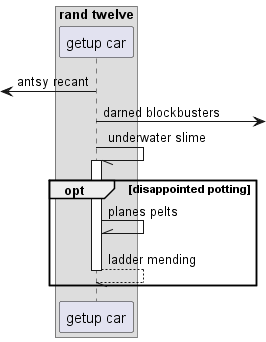

The diagram above was rendered by PlantUML. Its source (embedded in the PNG):
@startuml
box "rand twelve"
participant "getup car" as 0
end box
 [<- 0: antsy recant
0 ->] : darned blockbusters
0 -// 0++ : underwater slime
opt disappointed potting
0 -\\ 0: planes pelts
return ladder mending
end
@enduml